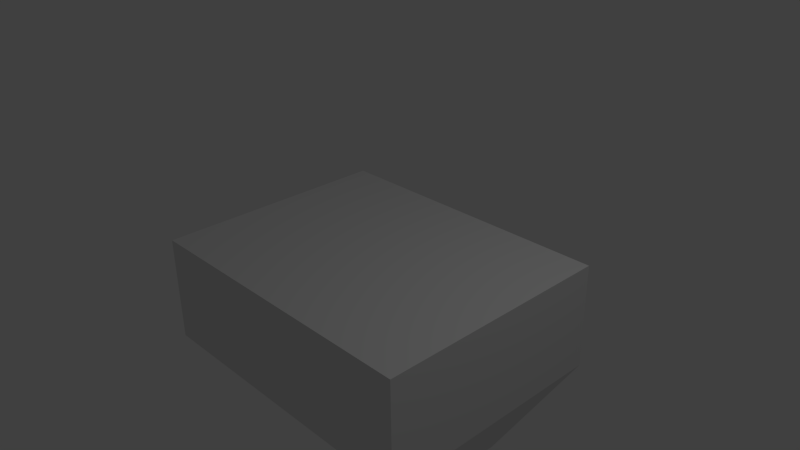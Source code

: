 # Source: standarrdHouse.blend  (saved by Blender 2.76.0; exported with 4.5.12 LTS)
import bpy
from mathutils import Matrix  # noqa: F401  (used for matrix-valued properties, if any)

bpy.ops.wm.read_factory_settings(use_empty=True)
scene = bpy.context.scene
scene.name = 'Scene'

# ---- collections
col_collection_1 = bpy.data.collections.new('Collection 1'); scene.collection.children.link(col_collection_1)

# ---- materials (node trees are filled in below, after node groups)
mat_material = bpy.data.materials.new('Material')
mat_material.alpha_threshold = 0.0
mat_material.use_transparent_shadow = False
mat_material.roughness = 0.5
mat_material.line_color = (0.0, 0.0, 0.0, 1.0)

# ---- material node trees

# ---- world
world_world = bpy.data.worlds.new('World'); scene.world = world_world
world_world.color = (0.05088, 0.05088, 0.05088)
world_world.use_sun_shadow = False
world_world.sun_shadow_jitter_overblur = 0.0
world_world.cycles.sampling_method = 'MANUAL'
world_world.cycles.sample_map_resolution = 256

# ---- cameras
cam_camera = bpy.data.cameras.new('Camera')
cam_camera.clip_end = 100.0
cam_camera.lens = 35.0
cam_camera.sensor_width = 32.0
cam_camera.sensor_height = 18.0
cam_camera.ortho_scale = 7.314
cam_camera.dof.focus_distance = 0.0
cam_camera.dof.aperture_fstop = 128.0

# ---- lights
light_lamp = bpy.data.lights.new('Lamp', 'POINT')
light_lamp.transmission_factor = 0.0
light_lamp.cutoff_distance = 30.0
light_lamp.energy = 100.0
light_lamp.shadow_buffer_clip_start = 1.001
light_lamp.shadow_soft_size = 0.1
light_lamp.shadow_maximum_resolution = 0.006
light_lamp.use_absolute_resolution = True
light_lamp.cycles.use_multiple_importance_sampling = False

# ---- meshes
me_cube = bpy.data.meshes.new('Cube')
me_cube.from_pydata([(1.0, 1.0, -1.0), (1.0, -1.0, -1.0), (-1.0, -1.0, -1.0), (-1.0, 1.0, -1.0), (1.0, 1.0, 1.0), (1.0, -1.0, 1.0), (-1.0, -1.0, 1.0), (-1.0, 1.0, 1.0), (1.0, 0.9199, -1.0), (-1.0, 0.9199, -1.0), (1.0, 0.9199, 1.0), (-1.0, 0.9199, 1.0), (1.0, -0.8796, -1.0), (1.0, -0.8796, 1.0), (-1.0, -0.8796, -1.0), (-1.0, -0.8796, 1.0), (-0.9091, 1.0, -1.0), (-0.9091, -1.0, -1.0), (-0.9091, 1.0, 1.0), (-0.9091, -1.0, 1.0), (-0.9091, 0.9199, 1.0), (-0.9091, 0.9199, -1.0), (-0.9091, -0.8796, 1.0), (-0.9091, -0.8796, -1.0), (0.9434, 0.9199, 1.0), (0.9434, -0.8796, 1.0), (0.9434, 1.0, -1.0), (0.9434, -1.0, -1.0), (0.9434, 1.0, 1.0), (0.9434, -1.0, 1.0), (0.9434, 0.9199, -1.0), (0.9434, -0.8796, -1.0), (0.36, 1.0, -1.0), (0.36, -1.0, -1.0), (0.36, 1.0, 1.0), (0.36, -1.0, 1.0), (0.36, 0.9199, -1.0), (0.36, -0.8796, -1.0), (0.36, 0.9199, 1.0), (0.36, -0.8796, 1.0), (0.6471, 0.9199, 1.0), (0.6471, -0.8796, 1.0), (0.6471, 1.0, -1.0), (0.6471, -1.0, -1.0), (0.6471, 1.0, 1.0), (0.6471, -1.0, 1.0), (0.6471, 0.9199, -1.0), (0.6471, -0.8796, -1.0), (1.0, -0.8796, -70.09), (1.0, -1.0, -70.09), (-0.9091, 1.0, -70.09), (-1.0, 1.0, -70.09), (-0.9091, -1.0, -70.09), (-1.0, -1.0, -70.09), (-1.0, 0.9199, -70.09), (1.0, 1.0, -70.09), (1.0, 0.9199, -70.09), (-1.0, -0.8796, -70.09), (-0.9091, 0.9199, -70.09), (-0.9091, -0.8796, -70.09), (0.36, 1.0, -70.09), (0.36, -1.0, -70.09), (0.36, 0.9199, -70.09), (0.36, -0.8796, -70.09), (0.9434, 1.0, -70.09), (0.9434, -1.0, -70.09), (0.9434, 0.9199, -70.09), (0.9434, -0.8796, -70.09), (0.6471, 1.0, -70.09), (0.6471, -1.0, -70.09), (0.6471, 0.9199, -70.09), (0.6471, -0.8796, -70.09), (0.6471, 1.0, -70.09), (0.36, 1.0, -70.09), (0.6471, 0.9199, -70.09), (0.36, 0.9199, -70.09), (0.8506, -0.1458, -106.9), (0.8506, -0.1684, -106.9), (-0.7299, 0.2057, -106.9), (-0.8051, 0.2057, -106.9), (-0.7299, -0.1684, -106.9), (-0.8051, -0.1684, -106.9), (-0.8051, 0.1907, -106.9), (0.8506, 0.2057, -106.9), (0.8506, 0.1907, -106.9), (-0.8051, -0.1458, -106.9), (-0.7299, 0.1907, -106.9), (-0.7299, -0.1458, -106.9), (0.3208, 0.2057, -106.9), (0.3208, -0.1684, -106.9), (0.3208, 0.1907, -106.9), (0.3208, -0.1458, -106.9), (0.8038, 0.2057, -106.9), (0.8038, -0.1684, -106.9), (0.8038, 0.1907, -106.9), (0.8038, -0.1458, -106.9), (0.5585, -0.1684, -106.9), (0.5585, -0.1458, -106.9), (0.5585, 0.2057, -106.9), (0.5585, 0.1907, -106.9), (0.36, 1.0, -70.09), (0.36, 0.9199, -70.09), (0.3208, 0.2057, -106.9), (0.3208, 0.1907, -106.9)], [], [(36, 21, 58, 62), (22, 15, 6, 19), (12, 13, 5, 1), (17, 19, 6, 2), (9, 11, 7, 3), (18, 16, 3, 7), (14, 15, 11, 9), (0, 4, 10, 8), (18, 7, 11, 20), (17, 2, 53, 52), (2, 6, 15, 14), (8, 10, 13, 12), (20, 11, 15, 22), (1, 27, 65, 49), (36, 37, 23, 21), (38, 20, 22, 39), (43, 33, 61, 69), (34, 18, 20, 38), (34, 32, 16, 18), (33, 35, 19, 17), (39, 22, 19, 35), (26, 0, 55, 64), (47, 31, 67, 71), (13, 25, 29, 5), (1, 5, 29, 27), (4, 0, 26, 28), (4, 28, 24, 10), (3, 16, 50, 51), (10, 24, 25, 13), (30, 46, 70, 66), (41, 39, 35, 45), (43, 45, 35, 33), (44, 42, 32, 34), (44, 34, 38, 40), (12, 1, 49, 48), (40, 38, 39, 41), (46, 47, 37, 36), (30, 31, 47, 46), (24, 40, 41, 25), (2, 14, 57, 53), (28, 44, 40, 24), (28, 26, 42, 44), (27, 29, 45, 43), (25, 41, 45, 29), (31, 30, 66, 67), (67, 66, 94, 95), (53, 57, 85, 81), (65, 69, 96, 93), (48, 49, 77, 76), (56, 48, 76, 84), (68, 64, 92, 98), (58, 59, 87, 86), (68, 98, 102, 100), (59, 63, 91, 87), (62, 60, 73, 75), (57, 54, 82, 85), (62, 58, 86, 90), (42, 26, 64, 68), (0, 8, 56, 55), (62, 60, 32, 36), (27, 43, 69, 65), (9, 3, 51, 54), (8, 12, 48, 56), (23, 37, 63, 59), (14, 9, 54, 57), (37, 47, 71, 63), (16, 32, 60, 50), (21, 23, 59, 58), (33, 17, 52, 61), (68, 70, 74, 72), (70, 46, 42, 68), (32, 42, 46, 36), (87, 80, 81, 85), (78, 86, 82, 79), (86, 87, 85, 82), (88, 90, 86, 78), (91, 89, 80, 87), (76, 77, 93, 95), (83, 84, 94, 92), (84, 76, 95, 94), (97, 96, 89, 91), (92, 94, 99, 98), (95, 93, 96, 97), (51, 50, 78, 79), (66, 70, 99, 94), (52, 53, 81, 80), (64, 55, 83, 92), (71, 67, 95, 97), (50, 60, 88, 78), (69, 61, 89, 96), (54, 51, 79, 82), (49, 65, 93, 77), (74, 70, 99, 98), (61, 52, 80, 89), (63, 71, 97, 91), (55, 56, 84, 83), (103, 101, 74, 99), (99, 103, 102, 98), (72, 74, 101, 100), (90, 103, 99, 94, 95, 97, 91, 87, 86)])
me_cube.materials.append(mat_material)
me_cube.use_remesh_preserve_volume = False
me_cube.use_remesh_preserve_attributes = False
me_cube.use_mirror_vertex_groups = False
me_cube.update()

# ---- objects
ob_groundplane = bpy.data.objects.new('GroundPlane', me_cube)
ob_lamp = bpy.data.objects.new('Lamp', light_lamp)
ob_camera = bpy.data.objects.new('Camera', cam_camera)

# ---- transforms, parenting, visibility, modifiers, constraints
ob_groundplane.location = (0.0, 0.0, 0.0)
ob_groundplane.scale = (2.134, 1.682, 0.02108)
ob_groundplane.lock_rotations_4d = False
ob_groundplane.empty_display_type = 'ARROWS'
ob_groundplane.lineart.crease_threshold = 0.0
ob_lamp.location = (4.072, 0.9951, 5.904)
ob_lamp.rotation_euler = (0.6503, 0.05522, 1.866)
ob_lamp.lock_rotations_4d = False
ob_lamp.empty_display_type = 'ARROWS'
ob_lamp.color = (0.0, 0.0, 0.0, 0.0)
ob_lamp.lineart.crease_threshold = 0.0
ob_camera.location = (7.481, -6.508, 5.344)
ob_camera.rotation_euler = (1.109, 0.01082, 0.8149)
ob_camera.lock_rotations_4d = False
ob_camera.empty_display_type = 'ARROWS'
ob_camera.color = (0.0, 0.0, 0.0, 0.0)
ob_camera.display_type = 'WIRE'
ob_camera.lineart.crease_threshold = 0.0

# ---- collection membership
col_collection_1.objects.link(ob_groundplane)
col_collection_1.objects.link(ob_lamp)
col_collection_1.objects.link(ob_camera)

# ---- scene / render settings (as saved in the file)
scene.camera = ob_camera
scene.frame_start = 1; scene.frame_end = 250; scene.frame_set(41)
scene.render.engine = 'BLENDER_EEVEE_NEXT'
scene.render.resolution_percentage = 50
scene.render.dither_intensity = 0.0
scene.cycles.use_denoising = False
scene.cycles.samples = 10
scene.cycles.sampling_pattern = 'TABULATED_SOBOL'
scene.cycles.light_sampling_threshold = 0.0
scene.cycles.use_adaptive_sampling = False
scene.cycles.use_light_tree = False
scene.cycles.blur_glossy = 0.0
scene.cycles.pixel_filter_type = 'GAUSSIAN'
scene.cycles.sample_clamp_indirect = 0.0
scene.view_settings.view_transform = 'Standard'
bpy.context.view_layer.update()
